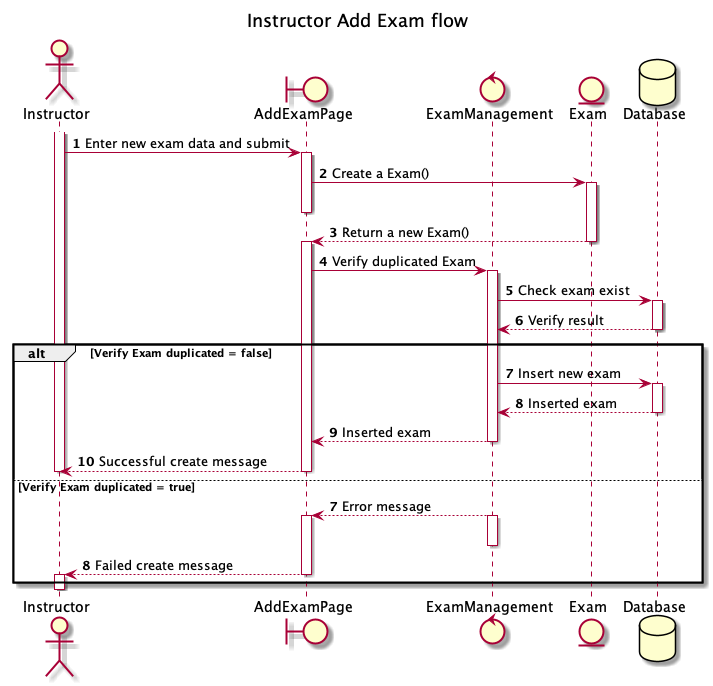

The diagram above was rendered by PlantUML. Its source (embedded in the PNG):
@startuml Add Exam flow

title Instructor Add Exam flow

actor Instructor
boundary AddExamPage
control ExamManagement
entity Exam
database Database

autonumber
activate Instructor
Instructor -> AddExamPage: Enter new exam data and submit
activate AddExamPage
AddExamPage -> Exam: Create a Exam()
activate Exam
deactivate AddExamPage
Exam --> AddExamPage: Return a new Exam()
deactivate Exam
activate AddExamPage
AddExamPage -> ExamManagement: Verify duplicated Exam
activate ExamManagement
ExamManagement -> Database: Check exam exist
activate Database
Database --> ExamManagement: Verify result
deactivate Database

alt Verify Exam duplicated = false
  ExamManagement -> Database: Insert new exam
  activate Database
  Database --> ExamManagement: Inserted exam
  deactivate Database
  ExamManagement --> AddExamPage: Inserted exam
  deactivate ExamManagement
  AddExamPage --> Instructor: Successful create message
  deactivate AddExamPage
  deactivate Instructor
else Verify Exam duplicated = true
  autonumber 7
  ExamManagement --> AddExamPage: Error message
  activate ExamManagement
  deactivate ExamManagement
  activate AddExamPage
  AddExamPage --> Instructor: Failed create message
  deactivate AddExamPage
  activate Instructor
  deactivate Instructor
end
deactivate Instructor

@enduml